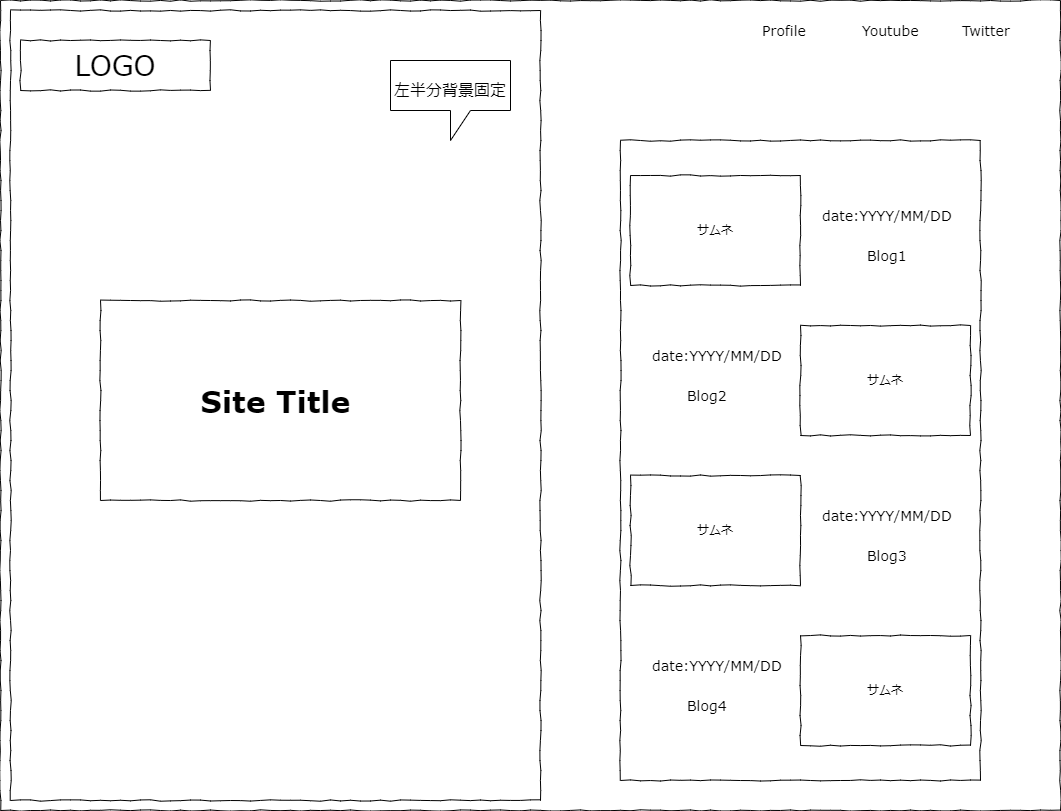

The diagram above was exported from draw.io. Its source (the exported page's mxGraphModel, read from the mxfile embedded in the PNG):
<mxGraphModel dx="1422" dy="832" grid="1" gridSize="10" guides="1" tooltips="1" connect="1" arrows="1" fold="1" page="1" pageScale="1" pageWidth="1100" pageHeight="850" background="#ffffff" math="0" shadow="0">
  <root>
    <mxCell id="0" />
    <mxCell id="1" parent="0" />
    <mxCell id="677b7b8949515195-1" value="" style="whiteSpace=wrap;html=1;rounded=0;shadow=0;labelBackgroundColor=none;strokeColor=#000000;strokeWidth=1;fillColor=none;fontFamily=Verdana;fontSize=12;fontColor=#000000;align=center;comic=1;" parent="1" vertex="1">
      <mxGeometry x="20" y="20" width="1060" height="810" as="geometry" />
    </mxCell>
    <mxCell id="677b7b8949515195-2" value="LOGO" style="whiteSpace=wrap;html=1;rounded=0;shadow=0;labelBackgroundColor=none;strokeWidth=1;fontFamily=Verdana;fontSize=28;align=center;comic=1;" parent="1" vertex="1">
      <mxGeometry x="40" y="60" width="190" height="50" as="geometry" />
    </mxCell>
    <mxCell id="677b7b8949515195-4" value="Profile" style="text;html=1;points=[];align=left;verticalAlign=top;spacingTop=-4;fontSize=14;fontFamily=Verdana" parent="1" vertex="1">
      <mxGeometry x="780" y="40" width="60" height="20" as="geometry" />
    </mxCell>
    <mxCell id="677b7b8949515195-5" value="Youtube" style="text;html=1;points=[];align=left;verticalAlign=top;spacingTop=-4;fontSize=14;fontFamily=Verdana" parent="1" vertex="1">
      <mxGeometry x="880" y="40" width="60" height="20" as="geometry" />
    </mxCell>
    <mxCell id="677b7b8949515195-6" value="Twitter" style="text;html=1;points=[];align=left;verticalAlign=top;spacingTop=-4;fontSize=14;fontFamily=Verdana" parent="1" vertex="1">
      <mxGeometry x="980" y="40" width="60" height="20" as="geometry" />
    </mxCell>
    <mxCell id="677b7b8949515195-8" value="" style="whiteSpace=wrap;html=1;rounded=0;shadow=0;labelBackgroundColor=none;strokeWidth=1;fillColor=none;fontFamily=Verdana;fontSize=12;align=center;comic=1;" parent="1" vertex="1">
      <mxGeometry x="30" y="30" width="530" height="790" as="geometry" />
    </mxCell>
    <mxCell id="677b7b8949515195-25" value="" style="whiteSpace=wrap;html=1;rounded=0;shadow=0;labelBackgroundColor=none;strokeWidth=1;fillColor=none;fontFamily=Verdana;fontSize=12;align=center;comic=1;" parent="1" vertex="1">
      <mxGeometry x="640" y="160" width="360" height="640" as="geometry" />
    </mxCell>
    <mxCell id="677b7b8949515195-44" value="Blog1" style="text;html=1;points=[];align=left;verticalAlign=top;spacingTop=-4;fontSize=14;fontFamily=Verdana" parent="1" vertex="1">
      <mxGeometry x="885" y="265" width="50" height="20" as="geometry" />
    </mxCell>
    <mxCell id="677b7b8949515195-45" value="Blog2" style="text;html=1;points=[];align=left;verticalAlign=top;spacingTop=-4;fontSize=14;fontFamily=Verdana" parent="1" vertex="1">
      <mxGeometry x="705" y="405" width="50" height="20" as="geometry" />
    </mxCell>
    <mxCell id="yQfPVELV_SA6GiFr4s77-4" value="" style="whiteSpace=wrap;html=1;rounded=0;shadow=0;labelBackgroundColor=none;strokeWidth=1;fillColor=none;fontFamily=Verdana;fontSize=12;align=center;comic=1;" parent="1" vertex="1">
      <mxGeometry x="120" y="320" width="360" height="200" as="geometry" />
    </mxCell>
    <mxCell id="yQfPVELV_SA6GiFr4s77-6" value="&lt;div style=&quot;&quot;&gt;&lt;span style=&quot;background-color: initial;&quot;&gt;&lt;font style=&quot;font-size: 30px;&quot;&gt;Site Title&lt;/font&gt;&lt;/span&gt;&lt;br&gt;&lt;/div&gt;" style="text;html=1;points=[];align=center;verticalAlign=top;spacingTop=-4;fontSize=14;fontFamily=Verdana;fontStyle=1" parent="1" vertex="1">
      <mxGeometry x="200" y="400" width="190" height="40" as="geometry" />
    </mxCell>
    <mxCell id="yQfPVELV_SA6GiFr4s77-9" value="&lt;font style=&quot;font-size: 16px;&quot;&gt;左半分背景固定&lt;/font&gt;" style="shape=callout;whiteSpace=wrap;html=1;perimeter=calloutPerimeter;fontSize=30;" parent="1" vertex="1">
      <mxGeometry x="410" y="80" width="120" height="80" as="geometry" />
    </mxCell>
    <mxCell id="yQfPVELV_SA6GiFr4s77-12" value="date:YYYY/MM/DD" style="text;html=1;points=[];align=left;verticalAlign=top;spacingTop=-4;fontSize=14;fontFamily=Verdana" parent="1" vertex="1">
      <mxGeometry x="840" y="225" width="140" height="20" as="geometry" />
    </mxCell>
    <mxCell id="yQfPVELV_SA6GiFr4s77-18" value="date:YYYY/MM/DD" style="text;html=1;points=[];align=left;verticalAlign=top;spacingTop=-4;fontSize=14;fontFamily=Verdana" parent="1" vertex="1">
      <mxGeometry x="670" y="365" width="170" height="20" as="geometry" />
    </mxCell>
    <mxCell id="yQfPVELV_SA6GiFr4s77-25" value="サムネ" style="whiteSpace=wrap;html=1;rounded=0;shadow=0;labelBackgroundColor=none;strokeWidth=1;fillColor=none;fontFamily=Verdana;fontSize=12;align=center;comic=1;" parent="1" vertex="1">
      <mxGeometry x="650" y="195" width="170" height="110" as="geometry" />
    </mxCell>
    <mxCell id="yQfPVELV_SA6GiFr4s77-26" style="edgeStyle=orthogonalEdgeStyle;rounded=0;orthogonalLoop=1;jettySize=auto;html=1;exitX=0.5;exitY=1;exitDx=0;exitDy=0;fontSize=16;" parent="1" source="677b7b8949515195-25" target="677b7b8949515195-25" edge="1">
      <mxGeometry relative="1" as="geometry" />
    </mxCell>
    <mxCell id="yQfPVELV_SA6GiFr4s77-27" value="サムネ" style="whiteSpace=wrap;html=1;rounded=0;shadow=0;labelBackgroundColor=none;strokeWidth=1;fillColor=none;fontFamily=Verdana;fontSize=12;align=center;comic=1;" parent="1" vertex="1">
      <mxGeometry x="820" y="345" width="170" height="110" as="geometry" />
    </mxCell>
    <mxCell id="yQfPVELV_SA6GiFr4s77-29" value="サムネ" style="whiteSpace=wrap;html=1;rounded=0;shadow=0;labelBackgroundColor=none;strokeWidth=1;fillColor=none;fontFamily=Verdana;fontSize=12;align=center;comic=1;" parent="1" vertex="1">
      <mxGeometry x="650" y="495" width="170" height="110" as="geometry" />
    </mxCell>
    <mxCell id="yQfPVELV_SA6GiFr4s77-30" value="date:YYYY/MM/DD" style="text;html=1;points=[];align=left;verticalAlign=top;spacingTop=-4;fontSize=14;fontFamily=Verdana" parent="1" vertex="1">
      <mxGeometry x="840" y="525" width="140" height="20" as="geometry" />
    </mxCell>
    <mxCell id="yQfPVELV_SA6GiFr4s77-31" value="Blog3" style="text;html=1;points=[];align=left;verticalAlign=top;spacingTop=-4;fontSize=14;fontFamily=Verdana" parent="1" vertex="1">
      <mxGeometry x="885" y="565" width="50" height="20" as="geometry" />
    </mxCell>
    <mxCell id="yQfPVELV_SA6GiFr4s77-32" value="date:YYYY/MM/DD" style="text;html=1;points=[];align=left;verticalAlign=top;spacingTop=-4;fontSize=14;fontFamily=Verdana" parent="1" vertex="1">
      <mxGeometry x="670" y="675" width="170" height="20" as="geometry" />
    </mxCell>
    <mxCell id="yQfPVELV_SA6GiFr4s77-33" value="Blog4" style="text;html=1;points=[];align=left;verticalAlign=top;spacingTop=-4;fontSize=14;fontFamily=Verdana" parent="1" vertex="1">
      <mxGeometry x="705" y="715" width="50" height="20" as="geometry" />
    </mxCell>
    <mxCell id="yQfPVELV_SA6GiFr4s77-34" value="サムネ" style="whiteSpace=wrap;html=1;rounded=0;shadow=0;labelBackgroundColor=none;strokeWidth=1;fillColor=none;fontFamily=Verdana;fontSize=12;align=center;comic=1;" parent="1" vertex="1">
      <mxGeometry x="820" y="655" width="170" height="110" as="geometry" />
    </mxCell>
  </root>
</mxGraphModel>